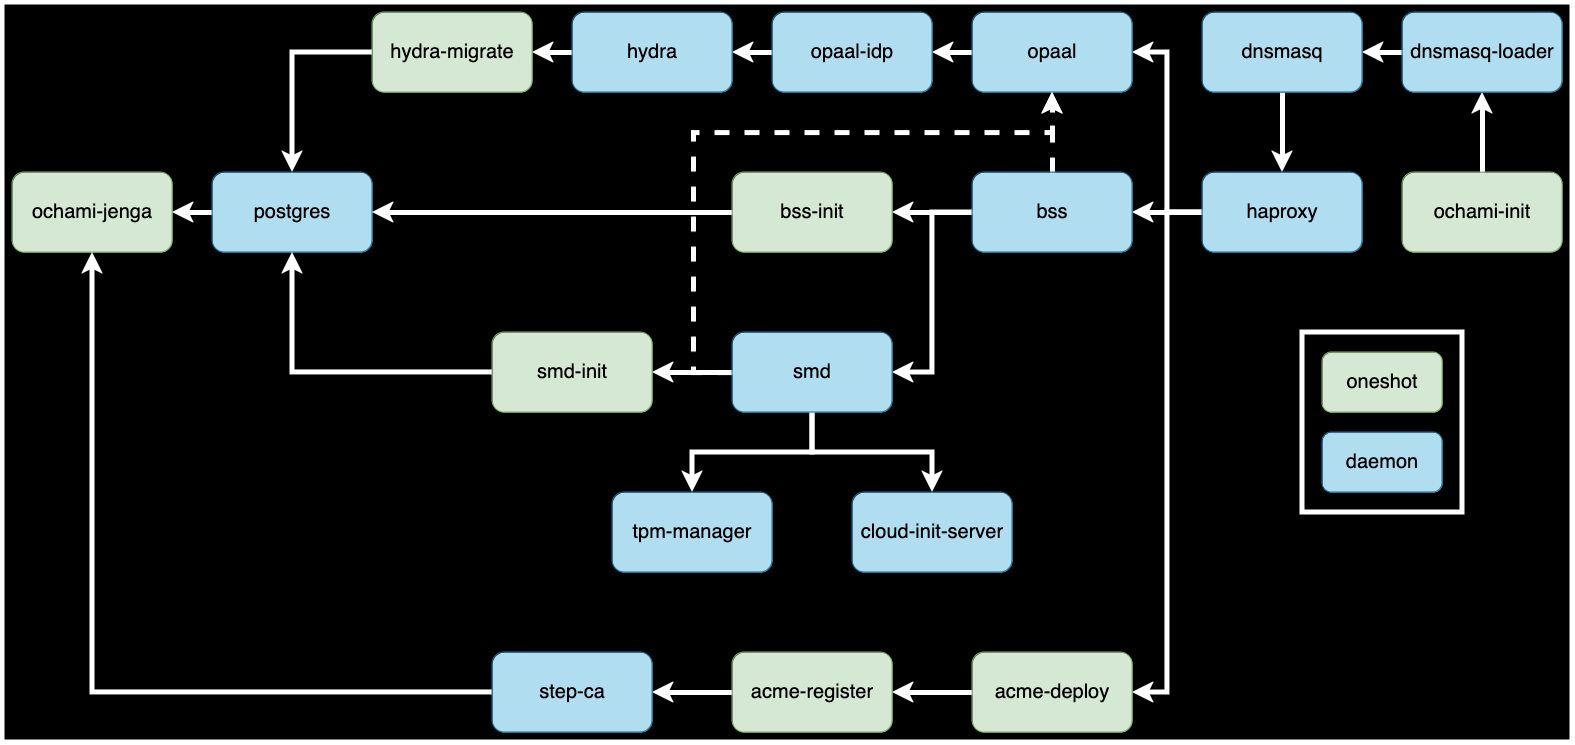

The diagram above was exported from draw.io. Its source (the exported page's mxGraphModel, read from the mxfile embedded in the PNG):
<mxGraphModel dx="3192" dy="955" grid="1" gridSize="10" guides="1" tooltips="1" connect="1" arrows="1" fold="1" page="1" pageScale="1" pageWidth="850" pageHeight="1100" background="none" math="0" shadow="0">
  <root>
    <mxCell id="0" />
    <mxCell id="1" parent="0" />
    <mxCell id="1ZEqIL1IGXKbyDCEupFX-59" value="" style="rounded=0;whiteSpace=wrap;html=1;fillColor=#000000;perimeterSpacing=5;strokeWidth=5;strokeColor=#FFFFFF;" parent="1" vertex="1">
      <mxGeometry x="-530" y="270" width="1570" height="740" as="geometry" />
    </mxCell>
    <mxCell id="1ZEqIL1IGXKbyDCEupFX-55" value="" style="rounded=0;whiteSpace=wrap;html=1;strokeColor=#FFFFFF;fillColor=#000000;perimeterSpacing=5;strokeWidth=5;" parent="1" vertex="1">
      <mxGeometry x="770" y="600" width="160" height="180" as="geometry" />
    </mxCell>
    <mxCell id="1ZEqIL1IGXKbyDCEupFX-5" value="" style="edgeStyle=orthogonalEdgeStyle;rounded=0;orthogonalLoop=1;jettySize=auto;html=1;strokeColor=#FFFFFF;strokeWidth=5;" parent="1" source="1ZEqIL1IGXKbyDCEupFX-2" edge="1" target="1ZEqIL1IGXKbyDCEupFX-6">
      <mxGeometry relative="1" as="geometry">
        <mxPoint x="930" y="350" as="targetPoint" />
      </mxGeometry>
    </mxCell>
    <mxCell id="1ZEqIL1IGXKbyDCEupFX-2" value="&lt;font style=&quot;font-size: 20px;&quot;&gt;ochami-init&lt;/font&gt;" style="rounded=1;whiteSpace=wrap;html=1;fillColor=#d5e8d4;strokeColor=#82b366;" parent="1" vertex="1">
      <mxGeometry x="870" y="440" width="160" height="80" as="geometry" />
    </mxCell>
    <mxCell id="1ZEqIL1IGXKbyDCEupFX-3" value="ochami-jenga" style="rounded=1;whiteSpace=wrap;html=1;fillColor=#d5e8d4;strokeColor=#82b366;fontSize=20;" parent="1" vertex="1">
      <mxGeometry x="-520" y="440" width="160" height="80" as="geometry" />
    </mxCell>
    <mxCell id="1ZEqIL1IGXKbyDCEupFX-8" value="" style="edgeStyle=orthogonalEdgeStyle;rounded=0;orthogonalLoop=1;jettySize=auto;html=1;" parent="1" source="1ZEqIL1IGXKbyDCEupFX-6" target="1ZEqIL1IGXKbyDCEupFX-7" edge="1">
      <mxGeometry relative="1" as="geometry" />
    </mxCell>
    <mxCell id="yO3_ZCdgAMvJUqEUTXWN-1" value="" style="edgeStyle=orthogonalEdgeStyle;rounded=0;orthogonalLoop=1;jettySize=auto;html=1;strokeColor=#FFFFFF;strokeWidth=5;" edge="1" parent="1" source="1ZEqIL1IGXKbyDCEupFX-6" target="1ZEqIL1IGXKbyDCEupFX-7">
      <mxGeometry relative="1" as="geometry" />
    </mxCell>
    <mxCell id="1ZEqIL1IGXKbyDCEupFX-6" value="&lt;font style=&quot;font-size: 20px;&quot;&gt;dnsmasq-loader&lt;/font&gt;" style="rounded=1;whiteSpace=wrap;html=1;fillColor=#b1ddf0;strokeColor=#10739e;" parent="1" vertex="1">
      <mxGeometry x="870" y="280" width="160" height="80" as="geometry" />
    </mxCell>
    <mxCell id="1ZEqIL1IGXKbyDCEupFX-10" value="" style="edgeStyle=orthogonalEdgeStyle;rounded=0;orthogonalLoop=1;jettySize=auto;html=1;strokeColor=#FFFFFF;strokeWidth=5;" parent="1" source="1ZEqIL1IGXKbyDCEupFX-7" target="1ZEqIL1IGXKbyDCEupFX-9" edge="1">
      <mxGeometry relative="1" as="geometry" />
    </mxCell>
    <mxCell id="1ZEqIL1IGXKbyDCEupFX-7" value="&lt;font style=&quot;font-size: 20px;&quot;&gt;dnsmasq&lt;/font&gt;" style="rounded=1;whiteSpace=wrap;html=1;fillColor=#b1ddf0;strokeColor=#10739e;" parent="1" vertex="1">
      <mxGeometry x="670" y="280" width="160" height="80" as="geometry" />
    </mxCell>
    <mxCell id="1ZEqIL1IGXKbyDCEupFX-14" value="" style="edgeStyle=orthogonalEdgeStyle;rounded=0;orthogonalLoop=1;jettySize=auto;html=1;entryX=1;entryY=0.5;entryDx=0;entryDy=0;strokeColor=#FFFFFF;strokeWidth=5;" parent="1" source="1ZEqIL1IGXKbyDCEupFX-9" target="1ZEqIL1IGXKbyDCEupFX-13" edge="1">
      <mxGeometry relative="1" as="geometry" />
    </mxCell>
    <mxCell id="1ZEqIL1IGXKbyDCEupFX-15" value="" style="edgeStyle=orthogonalEdgeStyle;rounded=0;orthogonalLoop=1;jettySize=auto;html=1;strokeColor=#FFFFFF;strokeWidth=5;" parent="1" source="1ZEqIL1IGXKbyDCEupFX-9" target="1ZEqIL1IGXKbyDCEupFX-12" edge="1">
      <mxGeometry relative="1" as="geometry" />
    </mxCell>
    <mxCell id="1ZEqIL1IGXKbyDCEupFX-16" value="" style="edgeStyle=orthogonalEdgeStyle;rounded=0;orthogonalLoop=1;jettySize=auto;html=1;entryX=1;entryY=0.5;entryDx=0;entryDy=0;strokeColor=#FFFFFF;strokeWidth=5;" parent="1" source="1ZEqIL1IGXKbyDCEupFX-9" target="1ZEqIL1IGXKbyDCEupFX-11" edge="1">
      <mxGeometry relative="1" as="geometry" />
    </mxCell>
    <mxCell id="1ZEqIL1IGXKbyDCEupFX-9" value="&lt;font style=&quot;font-size: 20px;&quot;&gt;haproxy&lt;/font&gt;" style="rounded=1;whiteSpace=wrap;html=1;fillColor=#b1ddf0;strokeColor=#10739e;" parent="1" vertex="1">
      <mxGeometry x="670" y="440" width="160" height="80" as="geometry" />
    </mxCell>
    <mxCell id="1ZEqIL1IGXKbyDCEupFX-19" value="" style="edgeStyle=orthogonalEdgeStyle;rounded=0;orthogonalLoop=1;jettySize=auto;html=1;strokeColor=#FFFFFF;strokeWidth=5;" parent="1" source="1ZEqIL1IGXKbyDCEupFX-11" target="1ZEqIL1IGXKbyDCEupFX-17" edge="1">
      <mxGeometry relative="1" as="geometry" />
    </mxCell>
    <mxCell id="1ZEqIL1IGXKbyDCEupFX-11" value="opaal" style="rounded=1;whiteSpace=wrap;html=1;fillColor=#b1ddf0;strokeColor=#10739e;fontSize=20;" parent="1" vertex="1">
      <mxGeometry x="440" y="280" width="160" height="80" as="geometry" />
    </mxCell>
    <mxCell id="1ZEqIL1IGXKbyDCEupFX-32" value="" style="edgeStyle=orthogonalEdgeStyle;rounded=0;orthogonalLoop=1;jettySize=auto;html=1;entryX=1;entryY=0.5;entryDx=0;entryDy=0;strokeColor=#FFFFFF;strokeWidth=5;" parent="1" source="1ZEqIL1IGXKbyDCEupFX-12" target="1ZEqIL1IGXKbyDCEupFX-31" edge="1">
      <mxGeometry relative="1" as="geometry" />
    </mxCell>
    <mxCell id="1ZEqIL1IGXKbyDCEupFX-35" style="edgeStyle=orthogonalEdgeStyle;rounded=0;orthogonalLoop=1;jettySize=auto;html=1;entryX=1;entryY=0.5;entryDx=0;entryDy=0;strokeColor=#FFFFFF;strokeWidth=5;" parent="1" source="1ZEqIL1IGXKbyDCEupFX-12" target="1ZEqIL1IGXKbyDCEupFX-30" edge="1">
      <mxGeometry relative="1" as="geometry">
        <mxPoint x="400" y="470" as="targetPoint" />
      </mxGeometry>
    </mxCell>
    <mxCell id="1ZEqIL1IGXKbyDCEupFX-41" value="" style="edgeStyle=orthogonalEdgeStyle;rounded=0;orthogonalLoop=1;jettySize=auto;html=1;dashed=1;strokeColor=#FFFFFF;strokeWidth=5;" parent="1" source="1ZEqIL1IGXKbyDCEupFX-12" target="1ZEqIL1IGXKbyDCEupFX-11" edge="1">
      <mxGeometry relative="1" as="geometry" />
    </mxCell>
    <mxCell id="1ZEqIL1IGXKbyDCEupFX-12" value="bss" style="rounded=1;whiteSpace=wrap;html=1;fillColor=#b1ddf0;strokeColor=#10739e;fontSize=20;" parent="1" vertex="1">
      <mxGeometry x="440" y="440" width="160" height="80" as="geometry" />
    </mxCell>
    <mxCell id="1ZEqIL1IGXKbyDCEupFX-43" value="" style="edgeStyle=orthogonalEdgeStyle;rounded=0;orthogonalLoop=1;jettySize=auto;html=1;strokeColor=#FFFFFF;strokeWidth=5;" parent="1" source="1ZEqIL1IGXKbyDCEupFX-13" target="1ZEqIL1IGXKbyDCEupFX-42" edge="1">
      <mxGeometry relative="1" as="geometry" />
    </mxCell>
    <mxCell id="1ZEqIL1IGXKbyDCEupFX-13" value="acme-deploy" style="rounded=1;whiteSpace=wrap;html=1;fillColor=#d5e8d4;strokeColor=#82b366;fontSize=20;" parent="1" vertex="1">
      <mxGeometry x="440" y="920" width="160" height="80" as="geometry" />
    </mxCell>
    <mxCell id="1ZEqIL1IGXKbyDCEupFX-21" value="" style="edgeStyle=orthogonalEdgeStyle;rounded=0;orthogonalLoop=1;jettySize=auto;html=1;strokeColor=#FFFFFF;strokeWidth=5;" parent="1" source="1ZEqIL1IGXKbyDCEupFX-17" target="1ZEqIL1IGXKbyDCEupFX-20" edge="1">
      <mxGeometry relative="1" as="geometry" />
    </mxCell>
    <mxCell id="1ZEqIL1IGXKbyDCEupFX-17" value="opaal-idp" style="rounded=1;whiteSpace=wrap;html=1;fillColor=#b1ddf0;strokeColor=#10739e;fontSize=20;" parent="1" vertex="1">
      <mxGeometry x="240" y="280" width="160" height="80" as="geometry" />
    </mxCell>
    <mxCell id="1ZEqIL1IGXKbyDCEupFX-23" value="" style="edgeStyle=orthogonalEdgeStyle;rounded=0;orthogonalLoop=1;jettySize=auto;html=1;strokeColor=#FFFFFF;strokeWidth=5;" parent="1" source="1ZEqIL1IGXKbyDCEupFX-20" target="1ZEqIL1IGXKbyDCEupFX-22" edge="1">
      <mxGeometry relative="1" as="geometry" />
    </mxCell>
    <mxCell id="1ZEqIL1IGXKbyDCEupFX-20" value="hydra" style="rounded=1;whiteSpace=wrap;html=1;fillColor=#b1ddf0;strokeColor=#10739e;fontSize=20;" parent="1" vertex="1">
      <mxGeometry x="40" y="280" width="160" height="80" as="geometry" />
    </mxCell>
    <mxCell id="1ZEqIL1IGXKbyDCEupFX-26" value="" style="edgeStyle=orthogonalEdgeStyle;rounded=0;orthogonalLoop=1;jettySize=auto;html=1;entryX=0.5;entryY=0;entryDx=0;entryDy=0;strokeColor=#FFFFFF;strokeWidth=5;" parent="1" source="1ZEqIL1IGXKbyDCEupFX-22" target="1ZEqIL1IGXKbyDCEupFX-24" edge="1">
      <mxGeometry relative="1" as="geometry">
        <mxPoint x="-240" y="430" as="targetPoint" />
        <Array as="points">
          <mxPoint x="-240" y="320" />
        </Array>
      </mxGeometry>
    </mxCell>
    <mxCell id="1ZEqIL1IGXKbyDCEupFX-22" value="&lt;font style=&quot;font-size: 20px;&quot;&gt;hydra-migrate&lt;/font&gt;" style="rounded=1;whiteSpace=wrap;html=1;fillColor=#d5e8d4;strokeColor=#82b366;" parent="1" vertex="1">
      <mxGeometry x="-160" y="280" width="160" height="80" as="geometry" />
    </mxCell>
    <mxCell id="1ZEqIL1IGXKbyDCEupFX-48" value="" style="edgeStyle=orthogonalEdgeStyle;rounded=0;orthogonalLoop=1;jettySize=auto;html=1;strokeColor=#FFFFFF;strokeWidth=5;" parent="1" source="1ZEqIL1IGXKbyDCEupFX-24" target="1ZEqIL1IGXKbyDCEupFX-3" edge="1">
      <mxGeometry relative="1" as="geometry" />
    </mxCell>
    <mxCell id="1ZEqIL1IGXKbyDCEupFX-24" value="postgres" style="rounded=1;whiteSpace=wrap;html=1;fillColor=#b1ddf0;strokeColor=#10739e;fontSize=20;" parent="1" vertex="1">
      <mxGeometry x="-320" y="440" width="160" height="80" as="geometry" />
    </mxCell>
    <mxCell id="1ZEqIL1IGXKbyDCEupFX-34" value="" style="edgeStyle=orthogonalEdgeStyle;rounded=0;orthogonalLoop=1;jettySize=auto;html=1;entryX=1;entryY=0.5;entryDx=0;entryDy=0;strokeColor=#FFFFFF;strokeWidth=5;" parent="1" source="1ZEqIL1IGXKbyDCEupFX-30" target="1ZEqIL1IGXKbyDCEupFX-24" edge="1">
      <mxGeometry relative="1" as="geometry">
        <mxPoint x="120" y="480" as="targetPoint" />
      </mxGeometry>
    </mxCell>
    <mxCell id="1ZEqIL1IGXKbyDCEupFX-30" value="&lt;font style=&quot;font-size: 20px;&quot;&gt;bss-init&lt;/font&gt;" style="rounded=1;whiteSpace=wrap;html=1;fillColor=#d5e8d4;strokeColor=#82b366;" parent="1" vertex="1">
      <mxGeometry x="200" y="440" width="160" height="80" as="geometry" />
    </mxCell>
    <mxCell id="1ZEqIL1IGXKbyDCEupFX-37" value="" style="edgeStyle=orthogonalEdgeStyle;rounded=0;orthogonalLoop=1;jettySize=auto;html=1;strokeColor=#FFFFFF;strokeWidth=5;" parent="1" source="1ZEqIL1IGXKbyDCEupFX-31" target="1ZEqIL1IGXKbyDCEupFX-36" edge="1">
      <mxGeometry relative="1" as="geometry" />
    </mxCell>
    <mxCell id="1ZEqIL1IGXKbyDCEupFX-40" value="" style="edgeStyle=orthogonalEdgeStyle;rounded=0;orthogonalLoop=1;jettySize=auto;html=1;strokeColor=#FFFFFF;dashed=1;strokeWidth=5;" parent="1" source="1ZEqIL1IGXKbyDCEupFX-31" target="1ZEqIL1IGXKbyDCEupFX-11" edge="1">
      <mxGeometry relative="1" as="geometry">
        <mxPoint x="520" y="370" as="targetPoint" />
        <Array as="points">
          <mxPoint x="161" y="640" />
          <mxPoint x="161" y="400" />
          <mxPoint x="520" y="400" />
        </Array>
      </mxGeometry>
    </mxCell>
    <mxCell id="1ZEqIL1IGXKbyDCEupFX-50" value="" style="edgeStyle=orthogonalEdgeStyle;rounded=0;orthogonalLoop=1;jettySize=auto;html=1;entryX=0.5;entryY=0;entryDx=0;entryDy=0;strokeColor=#FFFFFF;strokeWidth=5;" parent="1" source="1ZEqIL1IGXKbyDCEupFX-31" target="1ZEqIL1IGXKbyDCEupFX-51" edge="1">
      <mxGeometry relative="1" as="geometry" />
    </mxCell>
    <mxCell id="1ZEqIL1IGXKbyDCEupFX-52" style="edgeStyle=orthogonalEdgeStyle;rounded=0;orthogonalLoop=1;jettySize=auto;html=1;entryX=0.5;entryY=0;entryDx=0;entryDy=0;strokeColor=#FFFFFF;strokeWidth=5;" parent="1" source="1ZEqIL1IGXKbyDCEupFX-31" target="1ZEqIL1IGXKbyDCEupFX-49" edge="1">
      <mxGeometry relative="1" as="geometry" />
    </mxCell>
    <mxCell id="1ZEqIL1IGXKbyDCEupFX-31" value="smd" style="rounded=1;whiteSpace=wrap;html=1;fillColor=#b1ddf0;strokeColor=#10739e;fontSize=20;" parent="1" vertex="1">
      <mxGeometry x="200" y="600" width="160" height="80" as="geometry" />
    </mxCell>
    <mxCell id="1ZEqIL1IGXKbyDCEupFX-39" value="" style="edgeStyle=orthogonalEdgeStyle;rounded=0;orthogonalLoop=1;jettySize=auto;html=1;entryX=0.5;entryY=1;entryDx=0;entryDy=0;strokeColor=#FFFFFF;strokeWidth=5;" parent="1" source="1ZEqIL1IGXKbyDCEupFX-36" target="1ZEqIL1IGXKbyDCEupFX-24" edge="1">
      <mxGeometry relative="1" as="geometry">
        <mxPoint x="-120" y="640" as="targetPoint" />
      </mxGeometry>
    </mxCell>
    <mxCell id="1ZEqIL1IGXKbyDCEupFX-36" value="&lt;font style=&quot;font-size: 20px;&quot;&gt;smd-init&lt;/font&gt;" style="rounded=1;whiteSpace=wrap;html=1;fillColor=#d5e8d4;strokeColor=#82b366;" parent="1" vertex="1">
      <mxGeometry x="-40" y="600" width="160" height="80" as="geometry" />
    </mxCell>
    <mxCell id="1ZEqIL1IGXKbyDCEupFX-45" value="" style="edgeStyle=orthogonalEdgeStyle;rounded=0;orthogonalLoop=1;jettySize=auto;html=1;strokeColor=#FFFFFF;strokeWidth=5;" parent="1" source="1ZEqIL1IGXKbyDCEupFX-42" target="1ZEqIL1IGXKbyDCEupFX-44" edge="1">
      <mxGeometry relative="1" as="geometry" />
    </mxCell>
    <mxCell id="1ZEqIL1IGXKbyDCEupFX-42" value="acme-register" style="rounded=1;whiteSpace=wrap;html=1;fillColor=#d5e8d4;strokeColor=#82b366;fontSize=20;" parent="1" vertex="1">
      <mxGeometry x="200" y="920" width="160" height="80" as="geometry" />
    </mxCell>
    <mxCell id="1ZEqIL1IGXKbyDCEupFX-47" value="" style="edgeStyle=orthogonalEdgeStyle;rounded=0;orthogonalLoop=1;jettySize=auto;html=1;entryX=0.5;entryY=1;entryDx=0;entryDy=0;strokeColor=#FFFFFF;strokeWidth=5;" parent="1" source="1ZEqIL1IGXKbyDCEupFX-44" target="1ZEqIL1IGXKbyDCEupFX-3" edge="1">
      <mxGeometry relative="1" as="geometry">
        <mxPoint x="-120" y="800" as="targetPoint" />
      </mxGeometry>
    </mxCell>
    <mxCell id="1ZEqIL1IGXKbyDCEupFX-44" value="step-ca" style="rounded=1;whiteSpace=wrap;html=1;fillColor=#b1ddf0;strokeColor=#10739e;fontSize=20;" parent="1" vertex="1">
      <mxGeometry x="-40" y="920" width="160" height="80" as="geometry" />
    </mxCell>
    <mxCell id="1ZEqIL1IGXKbyDCEupFX-49" value="tpm-manager" style="rounded=1;whiteSpace=wrap;html=1;fillColor=#b1ddf0;strokeColor=#10739e;fontSize=20;" parent="1" vertex="1">
      <mxGeometry x="80" y="760" width="160" height="80" as="geometry" />
    </mxCell>
    <mxCell id="1ZEqIL1IGXKbyDCEupFX-51" value="cloud-init-server" style="rounded=1;whiteSpace=wrap;html=1;fillColor=#b1ddf0;strokeColor=#10739e;fontSize=20;" parent="1" vertex="1">
      <mxGeometry x="320" y="760" width="160" height="80" as="geometry" />
    </mxCell>
    <mxCell id="1ZEqIL1IGXKbyDCEupFX-53" value="&lt;font style=&quot;font-size: 20px;&quot;&gt;oneshot&lt;/font&gt;" style="rounded=1;whiteSpace=wrap;html=1;fillColor=#d5e8d4;strokeColor=#82b366;" parent="1" vertex="1">
      <mxGeometry x="790" y="620" width="120" height="60" as="geometry" />
    </mxCell>
    <mxCell id="1ZEqIL1IGXKbyDCEupFX-54" value="daemon" style="rounded=1;whiteSpace=wrap;html=1;fillColor=#b1ddf0;strokeColor=#10739e;fontSize=20;" parent="1" vertex="1">
      <mxGeometry x="790" y="700" width="120" height="60" as="geometry" />
    </mxCell>
  </root>
</mxGraphModel>